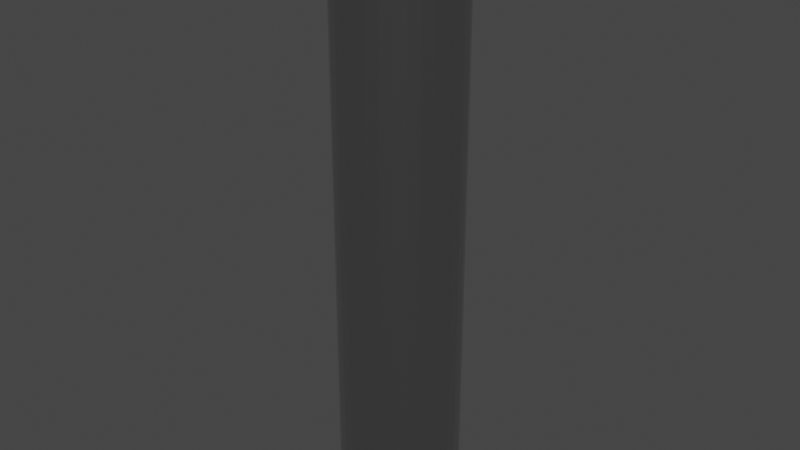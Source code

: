 # Source: Crystal_Cylin.blend  (saved by Blender 3.6.13; exported with 4.5.12 LTS)
import bpy
from mathutils import Matrix  # noqa: F401  (used for matrix-valued properties, if any)

bpy.ops.wm.read_factory_settings(use_empty=True)
scene = bpy.context.scene
scene.name = 'Scene'

# ---- collections
col_collection = bpy.data.collections.new('Collection'); scene.collection.children.link(col_collection)

# ---- materials (node trees are filled in below, after node groups)
mat_material_001 = bpy.data.materials.new('Material.001')
mat_material_001.use_transparent_shadow = False

# ---- material node trees
mat_material_001.use_nodes = True; mat_material_001.node_tree.nodes.clear()
_N = mat_material_001.node_tree.nodes; _L = mat_material_001.node_tree.links
n0 = _N.new('ShaderNodeBsdfPrincipled'); n0.name = 'Principled BSDF'; n0.location = (10, 300)
n0.distribution = 'GGX'
n0.subsurface_method = 'RANDOM_WALK_SKIN'
n0.inputs[0].default_value = (0.6, 0.6, 0.6, 1.0)
n0.inputs[1].default_value = 1.0
n0.inputs[2].default_value = 0.2
n0.inputs[3].default_value = 1.45
n0.inputs[27].default_value = (0.0, 0.0, 0.0, 1.0)
n0.inputs[28].default_value = 1.0
n1 = _N.new('ShaderNodeOutputMaterial'); n1.name = 'Material Output'; n1.location = (300, 300)
_L.new(n0.outputs[0], n1.inputs[0])
n1.is_active_output = True

# ---- world
world_world = bpy.data.worlds.new('World'); scene.world = world_world
world_world.use_nodes = True; world_world.node_tree.nodes.clear()
_N = world_world.node_tree.nodes; _L = world_world.node_tree.links
n0 = _N.new('ShaderNodeOutputWorld'); n0.name = 'World Output'; n0.location = (300, 300)
n1 = _N.new('ShaderNodeBackground'); n1.name = 'Background'; n1.location = (10, 300)
n1.inputs[0].default_value = (0.05088, 0.05088, 0.05088, 1.0)
_L.new(n1.outputs[0], n0.inputs[0])
n0.is_active_output = True
world_world.color = (0.05088, 0.05088, 0.05088)
world_world.use_sun_shadow = False
world_world.sun_shadow_jitter_overblur = 0.0

# ---- meshes
me_cylinder = bpy.data.meshes.new('Cylinder')
me_cylinder.from_pydata([(0.0, 1.0, -1.0), (0.0, 1.0, 1.0), (0.1951, 0.9808, -1.0), (0.1951, 0.9808, 1.0), (0.3827, 0.9239, -1.0), (0.3827, 0.9239, 1.0), (0.5556, 0.8315, -1.0), (0.5556, 0.8315, 1.0), (0.7071, 0.7071, -1.0), (0.7071, 0.7071, 1.0), (0.8315, 0.5556, -1.0), (0.8315, 0.5556, 1.0), (0.9239, 0.3827, -1.0), (0.9239, 0.3827, 1.0), (0.9808, 0.1951, -1.0), (0.9808, 0.1951, 1.0), (1.0, 0.0, -1.0), (1.0, 0.0, 1.0), (0.9808, -0.1951, -1.0), (0.9808, -0.1951, 1.0), (0.9239, -0.3827, -1.0), (0.9239, -0.3827, 1.0), (0.8315, -0.5556, -1.0), (0.8315, -0.5556, 1.0), (0.7071, -0.7071, -1.0), (0.7071, -0.7071, 1.0), (0.5556, -0.8315, -1.0), (0.5556, -0.8315, 1.0), (0.3827, -0.9239, -1.0), (0.3827, -0.9239, 1.0), (0.1951, -0.9808, -1.0), (0.1951, -0.9808, 1.0), (0.0, -1.0, -1.0), (0.0, -1.0, 1.0), (-0.1951, -0.9808, -1.0), (-0.1951, -0.9808, 1.0), (-0.3827, -0.9239, -1.0), (-0.3827, -0.9239, 1.0), (-0.5556, -0.8315, -1.0), (-0.5556, -0.8315, 1.0), (-0.7071, -0.7071, -1.0), (-0.7071, -0.7071, 1.0), (-0.8315, -0.5556, -1.0), (-0.8315, -0.5556, 1.0), (-0.9239, -0.3827, -1.0), (-0.9239, -0.3827, 1.0), (-0.9808, -0.1951, -1.0), (-0.9808, -0.1951, 1.0), (-1.0, 0.0, -1.0), (-1.0, 0.0, 1.0), (-0.9808, 0.1951, -1.0), (-0.9808, 0.1951, 1.0), (-0.9239, 0.3827, -1.0), (-0.9239, 0.3827, 1.0), (-0.8315, 0.5556, -1.0), (-0.8315, 0.5556, 1.0), (-0.7071, 0.7071, -1.0), (-0.7071, 0.7071, 1.0), (-0.5556, 0.8315, -1.0), (-0.5556, 0.8315, 1.0), (-0.3827, 0.9239, -1.0), (-0.3827, 0.9239, 1.0), (-0.1951, 0.9808, -1.0), (-0.1951, 0.9808, 1.0)], [], [(0, 1, 3, 2), (2, 3, 5, 4), (4, 5, 7, 6), (6, 7, 9, 8), (8, 9, 11, 10), (10, 11, 13, 12), (12, 13, 15, 14), (14, 15, 17, 16), (16, 17, 19, 18), (18, 19, 21, 20), (20, 21, 23, 22), (22, 23, 25, 24), (24, 25, 27, 26), (26, 27, 29, 28), (28, 29, 31, 30), (30, 31, 33, 32), (32, 33, 35, 34), (34, 35, 37, 36), (36, 37, 39, 38), (38, 39, 41, 40), (40, 41, 43, 42), (42, 43, 45, 44), (44, 45, 47, 46), (46, 47, 49, 48), (48, 49, 51, 50), (50, 51, 53, 52), (52, 53, 55, 54), (54, 55, 57, 56), (56, 57, 59, 58), (58, 59, 61, 60), (3, 1, 63, 61, 59, 57, 55, 53, 51, 49, 47, 45, 43, 41, 39, 37, 35, 33, 31, 29, 27, 25, 23, 21, 19, 17, 15, 13, 11, 9, 7, 5), (60, 61, 63, 62), (62, 63, 1, 0), (0, 2, 4, 6, 8, 10, 12, 14, 16, 18, 20, 22, 24, 26, 28, 30, 32, 34, 36, 38, 40, 42, 44, 46, 48, 50, 52, 54, 56, 58, 60, 62)])
_uv = me_cylinder.uv_layers.new(name='UVMap')
_uv.uv.foreach_set('vector', [1.0, 0.5, 1.0, 1.0, 0.9688, 1.0, 0.9688, 0.5, 0.9688, 0.5, 0.9688, 1.0, 0.9375, 1.0, 0.9375, 0.5, 0.9375, 0.5, 0.9375, 1.0, 0.9062, 1.0, 0.9062, 0.5, 0.9062, 0.5, 0.9062, 1.0, 0.875, 1.0, 0.875, 0.5, 0.875, 0.5, 0.875, 1.0, 0.8438, 1.0, 0.8438, 0.5, 0.8438, 0.5, 0.8438, 1.0, 0.8125, 1.0, 0.8125, 0.5, 0.8125, 0.5, 0.8125, 1.0, 0.7812, 1.0, 0.7812, 0.5, 0.7812, 0.5, 0.7812, 1.0, 0.75, 1.0, 0.75, 0.5, 0.75, 0.5, 0.75, 1.0, 0.7188, 1.0, 0.7188, 0.5, 0.7188, 0.5, 0.7188, 1.0, 0.6875, 1.0, 0.6875, 0.5, 0.6875, 0.5, 0.6875, 1.0, 0.6562, 1.0, 0.6562, 0.5, 0.6562, 0.5, 0.6562, 1.0, 0.625, 1.0, 0.625, 0.5, 0.625, 0.5, 0.625, 1.0, 0.5938, 1.0, 0.5938, 0.5, 0.5938, 0.5, 0.5938, 1.0, 0.5625, 1.0, 0.5625, 0.5, 0.5625, 0.5, 0.5625, 1.0, 0.5312, 1.0, 0.5312, 0.5, 0.5312, 0.5, 0.5312, 1.0, 0.5, 1.0, 0.5, 0.5, 0.5, 0.5, 0.5, 1.0, 0.4688, 1.0, 0.4688, 0.5, 0.4688, 0.5, 0.4688, 1.0, 0.4375, 1.0, 0.4375, 0.5, 0.4375, 0.5, 0.4375, 1.0, 0.4062, 1.0, 0.4062, 0.5, 0.4062, 0.5, 0.4062, 1.0, 0.375, 1.0, 0.375, 0.5, 0.375, 0.5, 0.375, 1.0, 0.3438, 1.0, 0.3438, 0.5, 0.3438, 0.5, 0.3438, 1.0, 0.3125, 1.0, 0.3125, 0.5, 0.3125, 0.5, 0.3125, 1.0, 0.2812, 1.0, 0.2812, 0.5, 0.2812, 0.5, 0.2812, 1.0, 0.25, 1.0, 0.25, 0.5, 0.25, 0.5, 0.25, 1.0, 0.2188, 1.0, 0.2188, 0.5, 0.2188, 0.5, 0.2188, 1.0, 0.1875, 1.0, 0.1875, 0.5, 0.1875, 0.5, 0.1875, 1.0, 0.1562, 1.0, 0.1562, 0.5, 0.1562, 0.5, 0.1562, 1.0, 0.125, 1.0, 0.125, 0.5, 0.125, 0.5, 0.125, 1.0, 0.09375, 1.0, 0.09375, 0.5, 0.09375, 0.5, 0.09375, 1.0, 0.0625, 1.0, 0.0625, 0.5, 0.2968, 0.4854, 0.25, 0.49, 0.2032, 0.4854, 0.1582, 0.4717, 0.1167, 0.4496, 0.08029, 0.4197, 0.05045, 0.3833, 0.02827, 0.3418, 0.01461, 0.2968, 0.01, 0.25, 0.01461, 0.2032, 0.02827, 0.1582, 0.05045, 0.1167, 0.08029, 0.08029, 0.1167, 0.05045, 0.1582, 0.02827, 0.2032, 0.01461, 0.25, 0.01, 0.2968, 0.01461, 0.3418, 0.02827, 0.3833, 0.05045, 0.4197, 0.08029, 0.4496, 0.1167, 0.4717, 0.1582, 0.4854, 0.2032, 0.49, 0.25, 0.4854, 0.2968, 0.4717, 0.3418, 0.4496, 0.3833, 0.4197, 0.4197, 0.3833, 0.4496, 0.3418, 0.4717, 0.0625, 0.5, 0.0625, 1.0, 0.03125, 1.0, 0.03125, 0.5, 0.03125, 0.5, 0.03125, 1.0, 0.0, 1.0, 0.0, 0.5, 0.75, 0.49, 0.7968, 0.4854, 0.8418, 0.4717, 0.8833, 0.4496, 0.9197, 0.4197, 0.9496, 0.3833, 0.9717, 0.3418, 0.9854, 0.2968, 0.99, 0.25, 0.9854, 0.2032, 0.9717, 0.1582, 0.9496, 0.1167, 0.9197, 0.08029, 0.8833, 0.05045, 0.8418, 0.02827, 0.7968, 0.01461, 0.75, 0.01, 0.7032, 0.01461, 0.6582, 0.02827, 0.6167, 0.05045, 0.5803, 0.08029, 0.5504, 0.1167, 0.5283, 0.1582, 0.5146, 0.2032, 0.51, 0.25, 0.5146, 0.2968, 0.5283, 0.3418, 0.5504, 0.3833, 0.5803, 0.4197, 0.6167, 0.4496, 0.6582, 0.4717, 0.7032, 0.4854])
me_cylinder.materials.append(mat_material_001)
me_cylinder.update()

# ---- objects
ob_cylinder = bpy.data.objects.new('Cylinder', me_cylinder)

# ---- transforms, parenting, visibility, modifiers, constraints
ob_cylinder.location = (0.0, 0.0, 0.0)
ob_cylinder.scale = (1.0, 1.0, 5.0)

# ---- collection membership
col_collection.objects.link(ob_cylinder)

# ---- scene / render settings (as saved in the file)
scene.frame_start = 1; scene.frame_end = 250; scene.frame_set(1)
scene.render.engine = 'BLENDER_EEVEE_NEXT'
scene.cycles.sampling_pattern = 'TABULATED_SOBOL'
scene.view_settings.view_transform = 'Filmic'
bpy.context.view_layer.update()

# ---- added for rendering (the .blend has no active camera and no usable light): camera, sun
cam_auto = bpy.data.cameras.new('AutoCamera')
cam_auto.lens = 50.0
cam_auto.sensor_width = 36.0
cam_auto.clip_end = 1000.0
ob_auto_camera = bpy.data.objects.new('AutoCamera', cam_auto)
scene.collection.objects.link(ob_auto_camera)
ob_auto_camera.location = (9.61522, -11.5383, 7.69217)
ob_auto_camera.rotation_euler = (1.09748, -7.21219e-08, 0.694738)
scene.camera = ob_auto_camera
light_auto_sun = bpy.data.lights.new('AutoSun', 'SUN')
light_auto_sun.energy = 3.0
light_auto_sun.angle = 0.0523599
ob_auto_sun = bpy.data.objects.new('AutoSun', light_auto_sun)
scene.collection.objects.link(ob_auto_sun)
ob_auto_sun.rotation_euler = (0.872665, 0.174533, 0.523599)
bpy.context.view_layer.update()
